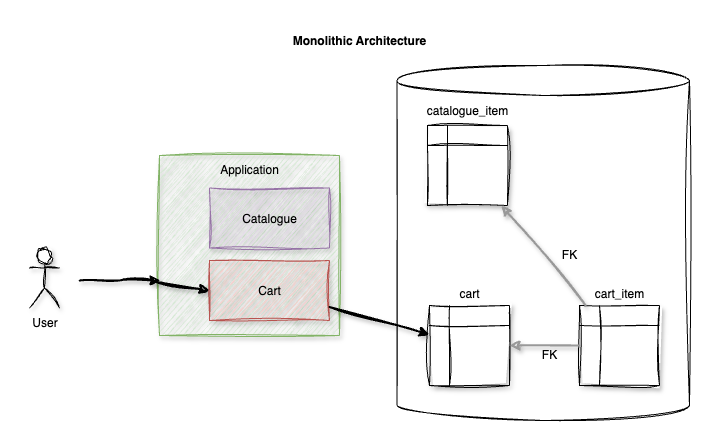

The diagram above was exported from draw.io. Its source (the exported page's mxGraphModel, read from the mxfile embedded in the PNG):
<mxGraphModel dx="2612" dy="1940" grid="1" gridSize="10" guides="1" tooltips="1" connect="1" arrows="1" fold="1" page="1" pageScale="1" pageWidth="827" pageHeight="1169" math="0" shadow="0">
  <root>
    <mxCell id="0" />
    <mxCell id="1" parent="0" />
    <mxCell id="2" value="" style="group" vertex="1" connectable="0" parent="1">
      <mxGeometry x="5190" y="2360" width="660" height="395" as="geometry" />
    </mxCell>
    <mxCell id="3" value="Monolithic Architecture" style="text;html=1;align=center;verticalAlign=middle;whiteSpace=wrap;rounded=0;fontStyle=1" vertex="1" parent="2">
      <mxGeometry x="260" width="140" height="30" as="geometry" />
    </mxCell>
    <mxCell id="4" value="Application" style="rounded=0;whiteSpace=wrap;html=1;verticalAlign=top;fillColor=#d5e8d4;strokeColor=#82b366;sketch=1;curveFitting=1;jiggle=2;shadow=1;" vertex="1" parent="2">
      <mxGeometry x="130" y="130" width="180" height="180" as="geometry" />
    </mxCell>
    <mxCell id="5" value="" style="shape=cylinder3;whiteSpace=wrap;html=1;boundedLbl=1;backgroundOutline=1;size=15;sketch=1;curveFitting=1;jiggle=2;" vertex="1" parent="2">
      <mxGeometry x="367.5" y="40" width="292.5" height="355" as="geometry" />
    </mxCell>
    <mxCell id="6" value="Catalogue" style="rounded=0;whiteSpace=wrap;html=1;fillColor=#e1d5e7;strokeColor=#9673a6;sketch=1;curveFitting=1;jiggle=2;shadow=1;" vertex="1" parent="2">
      <mxGeometry x="180" y="162.5" width="120" height="60" as="geometry" />
    </mxCell>
    <mxCell id="7" value="Cart" style="rounded=0;whiteSpace=wrap;html=1;fillColor=#f8cecc;strokeColor=#b85450;sketch=1;curveFitting=1;jiggle=2;shadow=1;" vertex="1" parent="2">
      <mxGeometry x="180" y="235" width="120" height="60" as="geometry" />
    </mxCell>
    <mxCell id="8" value="" style="endArrow=classic;html=1;rounded=0;sketch=1;curveFitting=1;jiggle=2;shadow=1;strokeWidth=2;entryX=0.006;entryY=0.694;entryDx=0;entryDy=0;entryPerimeter=0;" edge="1" parent="2" target="4">
      <mxGeometry width="50" height="50" relative="1" as="geometry">
        <mxPoint x="50" y="255" as="sourcePoint" />
        <mxPoint x="360" y="120" as="targetPoint" />
        <Array as="points">
          <mxPoint x="90" y="255" />
        </Array>
      </mxGeometry>
    </mxCell>
    <mxCell id="9" value="" style="endArrow=classic;html=1;rounded=0;exitX=-0.028;exitY=0.7;exitDx=0;exitDy=0;strokeWidth=2;sketch=1;curveFitting=1;jiggle=2;shadow=1;exitPerimeter=0;entryX=0;entryY=0.5;entryDx=0;entryDy=0;" edge="1" parent="2" source="4" target="7">
      <mxGeometry width="50" height="50" relative="1" as="geometry">
        <mxPoint x="310" y="170" as="sourcePoint" />
        <mxPoint x="360" y="120" as="targetPoint" />
      </mxGeometry>
    </mxCell>
    <mxCell id="10" value="User" style="shape=umlActor;verticalLabelPosition=bottom;verticalAlign=top;html=1;outlineConnect=0;sketch=1;curveFitting=1;jiggle=2;shadow=1;" vertex="1" parent="2">
      <mxGeometry y="222.5" width="30" height="60" as="geometry" />
    </mxCell>
    <mxCell id="11" value="" style="shape=internalStorage;whiteSpace=wrap;html=1;backgroundOutline=1;sketch=1;curveFitting=1;jiggle=2;shadow=1;" vertex="1" parent="2">
      <mxGeometry x="397.8800000000001" y="100" width="80" height="80" as="geometry" />
    </mxCell>
    <mxCell id="12" value="" style="shape=internalStorage;whiteSpace=wrap;html=1;backgroundOutline=1;sketch=1;curveFitting=1;jiggle=2;shadow=1;" vertex="1" parent="2">
      <mxGeometry x="400" y="280" width="80" height="80" as="geometry" />
    </mxCell>
    <mxCell id="13" value="" style="shape=internalStorage;whiteSpace=wrap;html=1;backgroundOutline=1;sketch=1;curveFitting=1;jiggle=2;shadow=1;" vertex="1" parent="2">
      <mxGeometry x="550" y="280" width="80" height="80" as="geometry" />
    </mxCell>
    <mxCell id="14" value="catalogue_item" style="text;html=1;align=center;verticalAlign=middle;whiteSpace=wrap;rounded=0;" vertex="1" parent="2">
      <mxGeometry x="407.8800000000001" y="70" width="60" height="30" as="geometry" />
    </mxCell>
    <mxCell id="15" value="cart" style="text;html=1;align=center;verticalAlign=middle;whiteSpace=wrap;rounded=0;" vertex="1" parent="2">
      <mxGeometry x="410" y="252.5" width="60" height="30" as="geometry" />
    </mxCell>
    <mxCell id="16" value="cart_item" style="text;html=1;align=center;verticalAlign=middle;whiteSpace=wrap;rounded=0;" vertex="1" parent="2">
      <mxGeometry x="560" y="252.5" width="60" height="30" as="geometry" />
    </mxCell>
    <mxCell id="17" value="" style="endArrow=classic;html=1;rounded=0;sketch=1;curveFitting=1;jiggle=2;shadow=1;strokeWidth=2;strokeColor=#999999;" edge="1" parent="2" source="13" target="12">
      <mxGeometry width="50" height="50" relative="1" as="geometry">
        <mxPoint x="320" y="410" as="sourcePoint" />
        <mxPoint x="370" y="360" as="targetPoint" />
      </mxGeometry>
    </mxCell>
    <mxCell id="18" value="" style="endArrow=classic;html=1;rounded=0;sketch=1;curveFitting=1;jiggle=2;shadow=1;strokeWidth=2;strokeColor=#999999;" edge="1" parent="2" source="13" target="11">
      <mxGeometry width="50" height="50" relative="1" as="geometry">
        <mxPoint x="320" y="410" as="sourcePoint" />
        <mxPoint x="370" y="360" as="targetPoint" />
      </mxGeometry>
    </mxCell>
    <mxCell id="19" value="FK" style="text;html=1;align=center;verticalAlign=middle;whiteSpace=wrap;rounded=0;" vertex="1" parent="2">
      <mxGeometry x="490" y="314" width="60" height="30" as="geometry" />
    </mxCell>
    <mxCell id="20" value="FK" style="text;html=1;align=center;verticalAlign=middle;whiteSpace=wrap;rounded=0;" vertex="1" parent="2">
      <mxGeometry x="510" y="214" width="60" height="30" as="geometry" />
    </mxCell>
    <mxCell id="21" value="" style="endArrow=classic;html=1;rounded=0;sketch=1;curveFitting=1;jiggle=2;shadow=1;strokeWidth=2;" edge="1" parent="2" source="7" target="12">
      <mxGeometry width="50" height="50" relative="1" as="geometry">
        <mxPoint x="360" y="310" as="sourcePoint" />
        <mxPoint x="410" y="260" as="targetPoint" />
      </mxGeometry>
    </mxCell>
  </root>
</mxGraphModel>